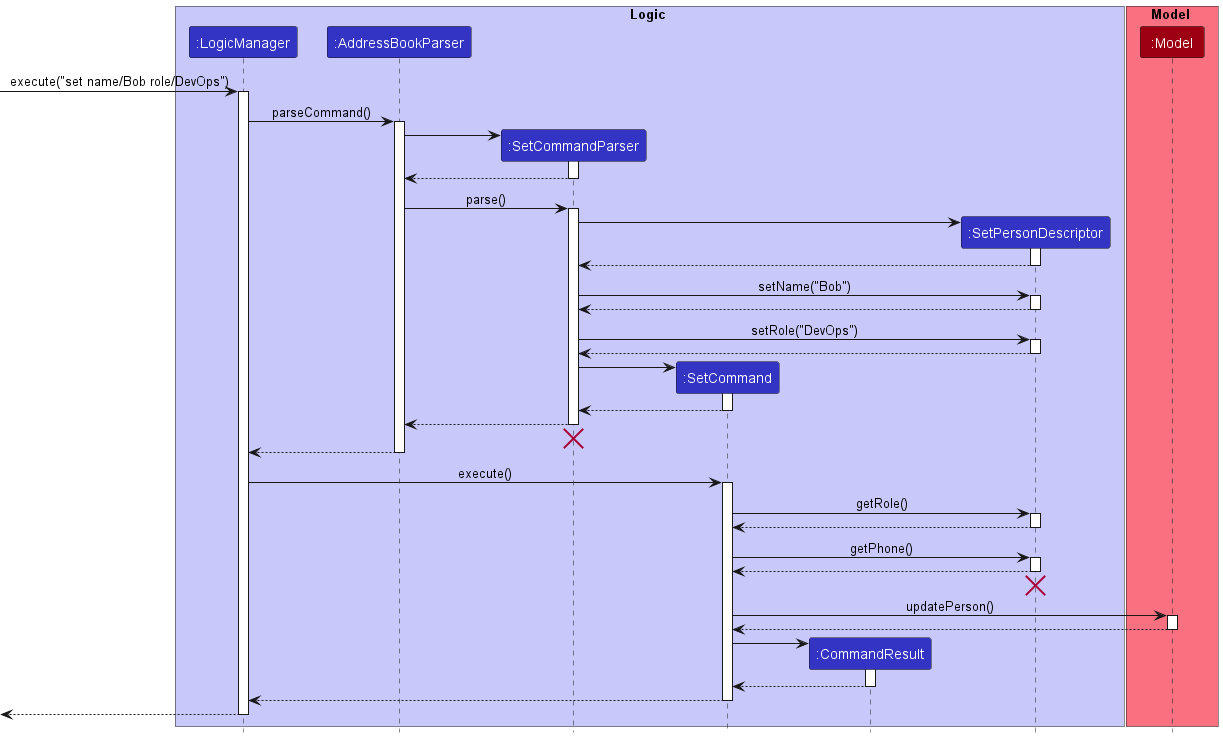

The diagram above was rendered by PlantUML. Its source (embedded in the PNG):
@startuml
!include style.puml

box Logic LOGIC_COLOR_T1
participant ":LogicManager" as LogicManager LOGIC_COLOR
participant ":AddressBookParser" as AddressBookParser LOGIC_COLOR
participant ":SetCommandParser" as SetCommandParser LOGIC_COLOR
participant ":SetCommand" as SetCommand LOGIC_COLOR
participant ":CommandResult" as CommandResult LOGIC_COLOR
participant ":SetPersonDescriptor" as SetPersonDescriptor LOGIC_COLOR
end box

box Model MODEL_COLOR_T1
participant ":Model" as Model MODEL_COLOR
end box

[-> LogicManager : execute("set name/Bob role/DevOps")
activate LogicManager

LogicManager -> AddressBookParser : parseCommand()
activate AddressBookParser

create SetCommandParser
AddressBookParser -> SetCommandParser
activate SetCommandParser

SetCommandParser --> AddressBookParser
deactivate SetCommandParser

AddressBookParser -> SetCommandParser : parse()
activate SetCommandParser

create SetPersonDescriptor
SetCommandParser -> SetPersonDescriptor
activate SetPersonDescriptor

SetPersonDescriptor --> SetCommandParser
deactivate SetPersonDescriptor

SetCommandParser -> SetPersonDescriptor : setName("Bob")
activate SetPersonDescriptor
SetPersonDescriptor --> SetCommandParser
deactivate SetPersonDescriptor

SetCommandParser -> SetPersonDescriptor : setRole("DevOps")
activate SetPersonDescriptor
SetPersonDescriptor --> SetCommandParser
deactivate SetPersonDescriptor

create SetCommand
SetCommandParser -> SetCommand
activate SetCommand

SetCommand --> SetCommandParser
deactivate SetCommand

SetCommandParser --> AddressBookParser
deactivate SetCommandParser
'Hidden arrow to position the destroy marker below the end of the activation bar.
SetCommandParser -[hidden]-> AddressBookParser
destroy SetCommandParser

AddressBookParser --> LogicManager
deactivate AddressBookParser

LogicManager -> SetCommand : execute()
activate SetCommand

SetCommand -> SetPersonDescriptor : getRole()
activate SetPersonDescriptor
SetPersonDescriptor --> SetCommand
deactivate SetPersonDescriptor

SetCommand -> SetPersonDescriptor : getPhone()
activate SetPersonDescriptor
SetPersonDescriptor --> SetCommand
deactivate SetPersonDescriptor

'Hidden arrow to position the destroy marker below the end of the activation bar.
SetCommand -[hidden]-> SetPersonDescriptor
destroy SetPersonDescriptor

SetCommand -> Model : updatePerson()
activate Model

Model --> SetCommand
deactivate Model

create CommandResult
SetCommand -> CommandResult
activate CommandResult

CommandResult --> SetCommand
deactivate CommandResult

SetCommand --> LogicManager
deactivate SetCommand

[<--LogicManager
deactivate LogicManager
@enduml